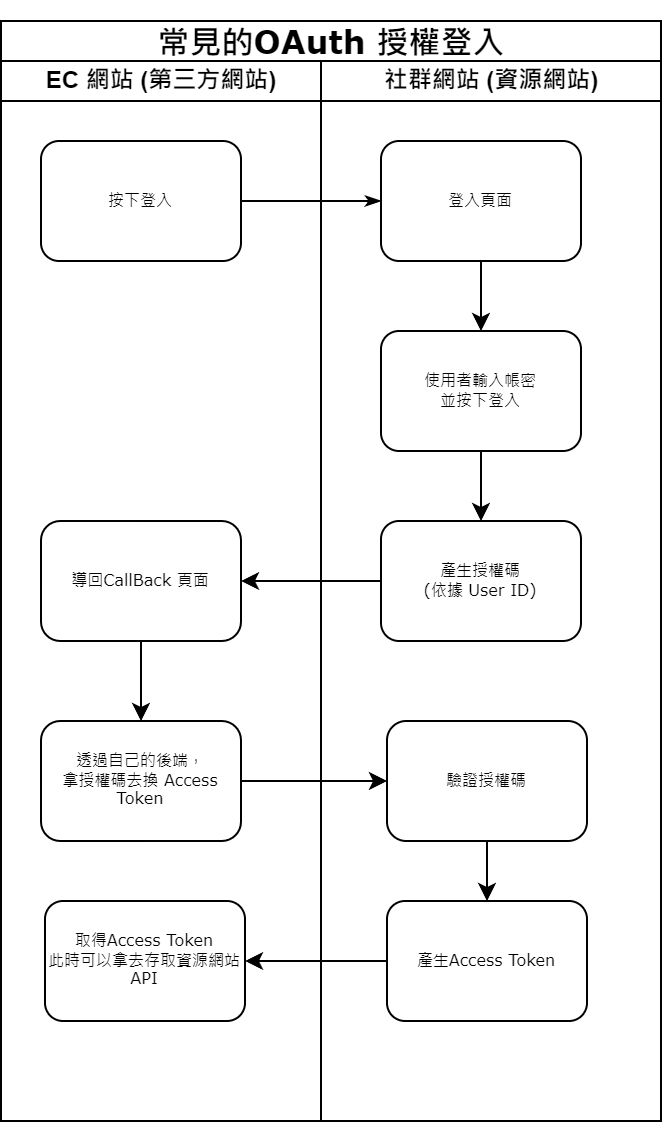

The diagram above was exported from draw.io. Its source (the exported page's mxGraphModel, read from the mxfile embedded in the PNG):
<mxGraphModel dx="988" dy="523" grid="1" gridSize="10" guides="1" tooltips="1" connect="1" arrows="1" fold="1" page="1" pageScale="1" pageWidth="1100" pageHeight="850" background="none" math="0" shadow="0">
  <root>
    <mxCell id="0" />
    <mxCell id="1" parent="0" />
    <mxCell id="77e6c97f196da883-1" value="&lt;h1&gt;常見的OAuth 授權登入&lt;/h1&gt;" style="swimlane;html=1;childLayout=stackLayout;startSize=20;rounded=0;shadow=0;labelBackgroundColor=none;strokeWidth=1;fontFamily=Verdana;fontSize=8;align=center;perimeterSpacing=5;" parent="1" vertex="1">
      <mxGeometry x="70" y="30" width="330" height="550" as="geometry" />
    </mxCell>
    <mxCell id="77e6c97f196da883-2" value="EC 網站 (第三方網站)" style="swimlane;html=1;startSize=20;" parent="77e6c97f196da883-1" vertex="1">
      <mxGeometry y="20" width="160" height="530" as="geometry" />
    </mxCell>
    <mxCell id="77e6c97f196da883-3" value="社群網站 (資源網站)" style="swimlane;html=1;startSize=20;" parent="77e6c97f196da883-1" vertex="1">
      <mxGeometry x="160" y="20" width="170" height="530" as="geometry" />
    </mxCell>
    <mxCell id="77e6c97f196da883-8" value="按下登入" style="rounded=1;whiteSpace=wrap;html=1;shadow=0;labelBackgroundColor=none;strokeWidth=1;fontFamily=Verdana;fontSize=8;align=center;" parent="77e6c97f196da883-3" vertex="1">
      <mxGeometry x="-140" y="40" width="100" height="60" as="geometry" />
    </mxCell>
    <mxCell id="HkrrmjS-TlNqR4Obk2Tk-11" value="" style="edgeStyle=orthogonalEdgeStyle;rounded=0;orthogonalLoop=1;jettySize=auto;html=1;" parent="77e6c97f196da883-3" source="HkrrmjS-TlNqR4Obk2Tk-7" target="HkrrmjS-TlNqR4Obk2Tk-9" edge="1">
      <mxGeometry relative="1" as="geometry" />
    </mxCell>
    <mxCell id="HkrrmjS-TlNqR4Obk2Tk-7" value="導回CallBack 頁面" style="rounded=1;whiteSpace=wrap;html=1;shadow=0;labelBackgroundColor=none;strokeWidth=1;fontFamily=Verdana;fontSize=8;align=center;arcSize=16;" parent="77e6c97f196da883-3" vertex="1">
      <mxGeometry x="-140" y="230" width="100" height="60" as="geometry" />
    </mxCell>
    <mxCell id="HkrrmjS-TlNqR4Obk2Tk-9" value="透過自己的後端，&lt;br&gt;拿授權碼去換 Access Token" style="rounded=1;whiteSpace=wrap;html=1;shadow=0;labelBackgroundColor=none;strokeWidth=1;fontFamily=Verdana;fontSize=8;align=center;arcSize=16;" parent="77e6c97f196da883-3" vertex="1">
      <mxGeometry x="-140" y="330" width="100" height="60" as="geometry" />
    </mxCell>
    <mxCell id="HkrrmjS-TlNqR4Obk2Tk-14" value="取得Access Token&lt;br&gt;此時可以拿去存取資源網站API" style="rounded=1;whiteSpace=wrap;html=1;shadow=0;labelBackgroundColor=none;strokeWidth=1;fontFamily=Verdana;fontSize=8;align=center;" parent="77e6c97f196da883-3" vertex="1">
      <mxGeometry x="-138" y="420" width="100" height="60" as="geometry" />
    </mxCell>
    <mxCell id="77e6c97f196da883-26" style="edgeStyle=orthogonalEdgeStyle;rounded=1;html=1;labelBackgroundColor=none;startArrow=none;startFill=0;startSize=5;endArrow=classicThin;endFill=1;endSize=5;jettySize=auto;orthogonalLoop=1;strokeWidth=1;fontFamily=Verdana;fontSize=8" parent="77e6c97f196da883-3" source="77e6c97f196da883-8" target="77e6c97f196da883-11" edge="1">
      <mxGeometry relative="1" as="geometry" />
    </mxCell>
    <mxCell id="HkrrmjS-TlNqR4Obk2Tk-8" value="" style="edgeStyle=orthogonalEdgeStyle;rounded=0;orthogonalLoop=1;jettySize=auto;html=1;" parent="77e6c97f196da883-3" source="HkrrmjS-TlNqR4Obk2Tk-4" target="HkrrmjS-TlNqR4Obk2Tk-7" edge="1">
      <mxGeometry relative="1" as="geometry" />
    </mxCell>
    <mxCell id="HkrrmjS-TlNqR4Obk2Tk-12" value="" style="edgeStyle=orthogonalEdgeStyle;rounded=0;orthogonalLoop=1;jettySize=auto;html=1;" parent="77e6c97f196da883-3" source="HkrrmjS-TlNqR4Obk2Tk-9" target="HkrrmjS-TlNqR4Obk2Tk-10" edge="1">
      <mxGeometry relative="1" as="geometry" />
    </mxCell>
    <mxCell id="HkrrmjS-TlNqR4Obk2Tk-2" value="" style="edgeStyle=orthogonalEdgeStyle;rounded=0;orthogonalLoop=1;jettySize=auto;html=1;" parent="77e6c97f196da883-3" source="77e6c97f196da883-11" target="HkrrmjS-TlNqR4Obk2Tk-1" edge="1">
      <mxGeometry relative="1" as="geometry" />
    </mxCell>
    <mxCell id="77e6c97f196da883-11" value="登入頁面" style="rounded=1;whiteSpace=wrap;html=1;shadow=0;labelBackgroundColor=none;strokeWidth=1;fontFamily=Verdana;fontSize=8;align=center;" parent="77e6c97f196da883-3" vertex="1">
      <mxGeometry x="30" y="40" width="100" height="60" as="geometry" />
    </mxCell>
    <mxCell id="0cAP2p0iA5kf25YWXkZX-1" value="" style="edgeStyle=orthogonalEdgeStyle;rounded=0;orthogonalLoop=1;jettySize=auto;html=1;" parent="77e6c97f196da883-3" source="HkrrmjS-TlNqR4Obk2Tk-1" target="HkrrmjS-TlNqR4Obk2Tk-4" edge="1">
      <mxGeometry relative="1" as="geometry" />
    </mxCell>
    <mxCell id="HkrrmjS-TlNqR4Obk2Tk-1" value="使用者輸入帳密&lt;br&gt;並按下登入" style="rounded=1;whiteSpace=wrap;html=1;shadow=0;labelBackgroundColor=none;strokeWidth=1;fontFamily=Verdana;fontSize=8;align=center;" parent="77e6c97f196da883-3" vertex="1">
      <mxGeometry x="30" y="135" width="100" height="60" as="geometry" />
    </mxCell>
    <mxCell id="HkrrmjS-TlNqR4Obk2Tk-4" value="產生授權碼&lt;br&gt;(依據 User ID)" style="rounded=1;whiteSpace=wrap;html=1;shadow=0;labelBackgroundColor=none;strokeWidth=1;fontFamily=Verdana;fontSize=8;align=center;" parent="77e6c97f196da883-3" vertex="1">
      <mxGeometry x="30" y="230" width="100" height="60" as="geometry" />
    </mxCell>
    <mxCell id="HkrrmjS-TlNqR4Obk2Tk-13" value="" style="edgeStyle=orthogonalEdgeStyle;rounded=0;orthogonalLoop=1;jettySize=auto;html=1;" parent="77e6c97f196da883-3" source="HkrrmjS-TlNqR4Obk2Tk-10" target="77e6c97f196da883-10" edge="1">
      <mxGeometry relative="1" as="geometry" />
    </mxCell>
    <mxCell id="HkrrmjS-TlNqR4Obk2Tk-10" value="驗證授權碼" style="rounded=1;whiteSpace=wrap;html=1;shadow=0;labelBackgroundColor=none;strokeWidth=1;fontFamily=Verdana;fontSize=8;align=center;arcSize=16;" parent="77e6c97f196da883-3" vertex="1">
      <mxGeometry x="33" y="330" width="100" height="60" as="geometry" />
    </mxCell>
    <mxCell id="77e6c97f196da883-10" value="產生Access Token" style="rounded=1;whiteSpace=wrap;html=1;shadow=0;labelBackgroundColor=none;strokeWidth=1;fontFamily=Verdana;fontSize=8;align=center;" parent="77e6c97f196da883-3" vertex="1">
      <mxGeometry x="33" y="420" width="100" height="60" as="geometry" />
    </mxCell>
    <mxCell id="HkrrmjS-TlNqR4Obk2Tk-15" value="" style="edgeStyle=orthogonalEdgeStyle;rounded=0;orthogonalLoop=1;jettySize=auto;html=1;" parent="77e6c97f196da883-3" source="77e6c97f196da883-10" target="HkrrmjS-TlNqR4Obk2Tk-14" edge="1">
      <mxGeometry relative="1" as="geometry" />
    </mxCell>
  </root>
</mxGraphModel>